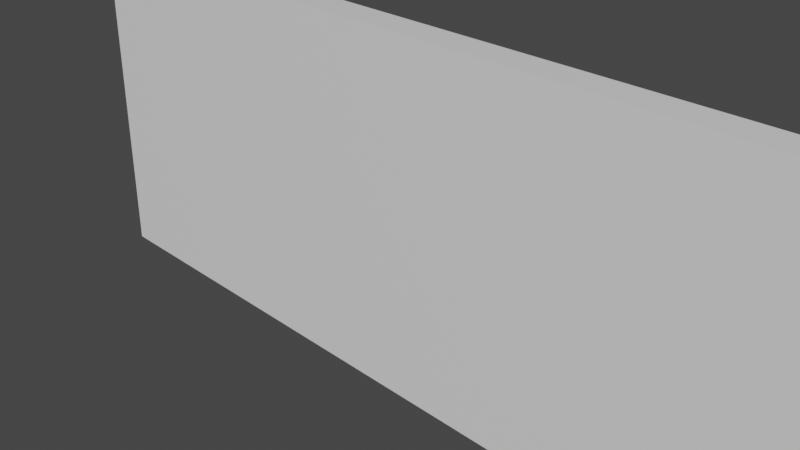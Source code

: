 # Source: vents.blend  (saved by Blender 2.80.47; exported with 4.5.12 LTS)
import bpy
from mathutils import Matrix  # noqa: F401  (used for matrix-valued properties, if any)

bpy.ops.wm.read_factory_settings(use_empty=True)
scene = bpy.context.scene
scene.name = 'Scene'

# ---- collections
col_collection = bpy.data.collections.new('Collection'); scene.collection.children.link(col_collection)

# ---- materials (node trees are filled in below, after node groups)
mat_material = bpy.data.materials.new('Material')
mat_material.alpha_threshold = 0.0
mat_material.use_transparent_shadow = False
mat_material.roughness = 0.5
mat_material.line_color = (0.0, 0.0, 0.0, 1.0)
mat_material_001 = bpy.data.materials.new('Material.001')
mat_material_001.use_transparent_shadow = False
mat_material_001.roughness = 0.25

# ---- node groups
ng_auto_smooth = bpy.data.node_groups.new('Auto Smooth', 'GeometryNodeTree')
_s = ng_auto_smooth.interface.new_socket(name='Geometry', in_out='OUTPUT', socket_type='NodeSocketGeometry')
_s = ng_auto_smooth.interface.new_socket(name='Geometry', in_out='INPUT', socket_type='NodeSocketGeometry')
_s = ng_auto_smooth.interface.new_socket(name='Angle', in_out='INPUT', socket_type='NodeSocketFloat')
_s.subtype = 'ANGLE'
_s.min_value = 0.0
_s.max_value = 3.142
ng_auto_smooth.is_modifier = True
_N = ng_auto_smooth.nodes; _L = ng_auto_smooth.links
n0 = _N.new('NodeGroupOutput'); n0.name = 'Group Output'; n0.location = (480, -100)
n1 = _N.new('NodeGroupInput'); n1.name = 'Group Input'; n1.location = (-420, -300)
n2 = _N.new('NodeGroupInput'); n2.name = 'Group Input.001'; n2.location = (-60, -100)
n3 = _N.new('GeometryNodeSetShadeSmooth'); n3.name = 'Set Shade Smooth'; n3.location = (120, -100)
n3.domain = 'EDGE'
n4 = _N.new('GeometryNodeSetShadeSmooth'); n4.name = 'Set Shade Smooth.001'; n4.location = (300, -100)
n5 = _N.new('GeometryNodeInputMeshEdgeAngle'); n5.name = 'Edge Angle'; n5.location = (-420, -220)
n6 = _N.new('GeometryNodeInputEdgeSmooth'); n6.name = 'Is Edge Smooth'; n6.location = (-60, -160)
n7 = _N.new('GeometryNodeInputShadeSmooth'); n7.name = 'Is Face Smooth'; n7.location = (-240, -340)
n8 = _N.new('FunctionNodeBooleanMath'); n8.name = 'Boolean Math'; n8.location = (-60, -220)
n9 = _N.new('FunctionNodeCompare'); n9.name = 'Compare'; n9.location = (-240, -180)
n9.operation = 'LESS_EQUAL'
_L.new(n5.outputs[0], n9.inputs[0])
_L.new(n4.outputs[0], n0.inputs[0])
_L.new(n1.outputs[1], n9.inputs[1])
_L.new(n9.outputs[0], n8.inputs[0])
_L.new(n7.outputs[0], n8.inputs[1])
_L.new(n2.outputs[0], n3.inputs[0])
_L.new(n6.outputs[0], n3.inputs[1])
_L.new(n3.outputs[0], n4.inputs[0])
_L.new(n8.outputs[0], n3.inputs[2])
n0.is_active_output = True

# ---- material node trees
mat_material.use_nodes = True; mat_material.node_tree.nodes.clear()
_N = mat_material.node_tree.nodes; _L = mat_material.node_tree.links
n0 = _N.new('ShaderNodeOutputMaterial'); n0.name = 'Material Output'; n0.location = (300, 300)
n1 = _N.new('ShaderNodeBsdfPrincipled'); n1.name = 'Principled BSDF'; n1.location = (10, 300)
n1.distribution = 'GGX'
n1.subsurface_method = 'BURLEY'
n1.inputs[3].default_value = 1.45
_L.new(n1.outputs[0], n0.inputs[0])
n0.is_active_output = True
mat_material_001.use_nodes = True; mat_material_001.node_tree.nodes.clear()
_N = mat_material_001.node_tree.nodes; _L = mat_material_001.node_tree.links
n0 = _N.new('ShaderNodeOutputMaterial'); n0.name = 'Material Output'; n0.location = (300, 300)
n1 = _N.new('ShaderNodeBsdfPrincipled'); n1.name = 'Principled BSDF'; n1.location = (10, 300)
n1.distribution = 'GGX'
n1.subsurface_method = 'BURLEY'
n1.inputs[0].default_value = (0.0, 0.0, 0.0, 1.0)
n1.inputs[2].default_value = 1.0
n1.inputs[3].default_value = 1.45
_L.new(n1.outputs[0], n0.inputs[0])
n0.is_active_output = True

# ---- world
world_world = bpy.data.worlds.new('World'); scene.world = world_world
world_world.use_nodes = True; world_world.node_tree.nodes.clear()
_N = world_world.node_tree.nodes; _L = world_world.node_tree.links
n0 = _N.new('ShaderNodeOutputWorld'); n0.name = 'World Output'; n0.location = (300, 300)
n1 = _N.new('ShaderNodeBackground'); n1.name = 'Background'; n1.location = (10, 300)
n1.inputs[0].default_value = (0.05088, 0.05088, 0.05088, 1.0)
_L.new(n1.outputs[0], n0.inputs[0])
n0.is_active_output = True
world_world.color = (0.05088, 0.05088, 0.05088)
world_world.use_sun_shadow = False
world_world.sun_shadow_jitter_overblur = 0.0

# ---- cameras
cam_camera = bpy.data.cameras.new('Camera')
cam_camera.clip_end = 100.0
cam_camera.ortho_scale = 7.314
cam_camera.dof.focus_distance = 0.0
cam_camera.dof.aperture_fstop = 128.0
cam_camera_001 = bpy.data.cameras.new('Camera.001')
cam_camera_001.clip_end = 100.0
cam_camera_001.ortho_scale = 7.314
cam_camera_001.dof.focus_distance = 0.0
cam_camera_001.dof.aperture_fstop = 128.0

# ---- lights
light_light = bpy.data.lights.new('Light', 'POINT')
light_light.transmission_factor = 0.0
light_light.cutoff_distance = 30.0
light_light.energy = 1000.0
light_light.shadow_buffer_clip_start = 1.001
light_light.shadow_soft_size = 0.1
light_light.shadow_maximum_resolution = 0.006
light_light.use_absolute_resolution = True
light_light_001 = bpy.data.lights.new('Light.001', 'POINT')
light_light_001.transmission_factor = 0.0
light_light_001.cutoff_distance = 30.0
light_light_001.energy = 1000.0
light_light_001.shadow_buffer_clip_start = 1.001
light_light_001.shadow_soft_size = 0.1
light_light_001.shadow_maximum_resolution = 0.006
light_light_001.use_absolute_resolution = True

# ---- meshes
me_cube = bpy.data.meshes.new('Cube')
me_cube.from_pydata([(5.0, -0.1575, 2.0), (5.0, -0.1575, -2.0), (5.0, 0.2225, 2.0), (5.0, 0.2225, -2.0), (-5.0, -0.1575, 2.0), (-5.0, -0.1575, -2.0), (-5.0, 0.2225, 2.0), (-5.0, 0.2225, -2.0), (4.75, 0.2225, 1.9), (4.75, 0.2225, -1.9), (-4.75, 0.2225, 1.9), (-4.75, 0.2225, -1.9), (-4.75, 0.3433, -1.899), (-4.75, 0.3433, 1.901), (4.75, 0.3433, 1.901), (4.75, 0.3433, -1.899)], [], [(0, 2, 6, 4), (6, 2, 8, 10), (7, 5, 4, 6), (5, 7, 3, 1), (1, 3, 2, 0), (5, 1, 0, 4), (10, 8, 14, 13), (6, 10, 11, 7), (3, 9, 8, 2), (3, 7, 11, 9), (15, 12, 13, 14), (11, 10, 13, 12), (9, 11, 12, 15), (8, 9, 15, 14)])
_uv = me_cube.uv_layers.new(name='UVMap')
_uv.uv.foreach_set('vector', [0.9241, 0.0, 0.953, 0.0, 0.953, 0.8474, 0.9241, 0.8474, 0.607, 0.0, 0.607, 0.8474, 0.5994, 0.8263, 0.5994, 0.02117, 0.9818, 0.339, 0.953, 0.339, 0.953, 0.0, 0.9818, 0.0, 0.9241, 0.8474, 0.8953, 0.8474, 0.8953, 0.0, 0.9241, 0.0, 0.953, 0.339, 0.9818, 0.339, 0.9818, 0.678, 0.953, 0.678, 1.357e-07, 0.8474, 0.0, 0.0, 0.3035, 0.0, 0.3035, 0.8474, 0.9909, 0.8051, 0.9909, 0.0, 1.0, 0.0, 1.0, 0.8051, 0.607, 0.0, 0.5994, 0.02117, 0.3111, 0.02117, 0.3035, 0.0, 0.3035, 0.8474, 0.3111, 0.8263, 0.5994, 0.8263, 0.607, 0.8474, 0.3035, 0.8474, 0.3035, 0.0, 0.3111, 0.02117, 0.3111, 0.8263, 0.8953, 0.0, 0.8953, 0.8051, 0.607, 0.8051, 0.607, 0.0, 0.953, 1.0, 0.953, 0.678, 0.9621, 0.678, 0.9621, 1.0, 0.9909, 0.0, 0.9909, 0.8051, 0.9818, 0.8051, 0.9818, 0.0, 0.9621, 1.0, 0.9621, 0.678, 0.9712, 0.678, 0.9712, 1.0])
me_cube.materials.append(mat_material)
me_cube.materials.append(mat_material_001)
me_cube.use_remesh_preserve_volume = False
me_cube.use_remesh_preserve_attributes = False
me_cube.use_mirror_vertex_groups = False
me_cube.update()
me_cube_001 = bpy.data.meshes.new('Cube.001')
me_cube_001.from_pydata([(-1.0, 0.5972, 0.04586), (-1.0, 0.5972, -0.04586), (-1.0, 0.2072, 0.04586), (-1.0, 0.2072, -0.04586), (1.0, 0.5972, 0.04586), (1.0, 0.5972, -0.04586), (1.0, 0.2072, 0.04586), (1.0, 0.2072, -0.04586)], [], [(0, 1, 3, 2), (2, 3, 7, 6), (6, 7, 5, 4), (4, 5, 1, 0), (2, 6, 4, 0), (7, 3, 1, 5)])
me_cube_001.polygons.foreach_set('use_smooth', [True] * 6)
_uv = me_cube_001.uv_layers.new(name='UVMap')
_uv.uv.foreach_set('vector', [0.375, 0.0, 0.625, 0.0, 0.625, 0.25, 0.375, 0.25, 0.375, 0.25, 0.625, 0.25, 0.625, 0.5, 0.375, 0.5, 0.375, 0.5, 0.625, 0.5, 0.625, 0.75, 0.375, 0.75, 0.375, 0.75, 0.625, 0.75, 0.625, 1.0, 0.375, 1.0, 0.125, 0.5, 0.375, 0.5, 0.375, 0.75, 0.125, 0.75, 0.625, 0.5, 0.875, 0.5, 0.875, 0.75, 0.625, 0.75])
me_cube_001.use_remesh_preserve_volume = False
me_cube_001.use_remesh_preserve_attributes = False
me_cube_001.use_mirror_vertex_groups = False
me_cube_001.update()
me_cube_003 = bpy.data.meshes.new('Cube.003')
me_cube_003.from_pydata([(-1.0, 0.5972, 0.04586), (-1.0, 0.5972, -0.04586), (-1.0, 0.2072, 0.04586), (-1.0, 0.2072, -0.04586), (1.0, 0.5972, 0.04586), (1.0, 0.5972, -0.04586), (1.0, 0.2072, 0.04586), (1.0, 0.2072, -0.04586)], [], [(0, 1, 3, 2), (2, 3, 7, 6), (6, 7, 5, 4), (4, 5, 1, 0), (2, 6, 4, 0), (7, 3, 1, 5)])
me_cube_003.polygons.foreach_set('use_smooth', [True] * 6)
_uv = me_cube_003.uv_layers.new(name='UVMap')
_uv.uv.foreach_set('vector', [0.375, 0.0, 0.625, 0.0, 0.625, 0.25, 0.375, 0.25, 0.375, 0.25, 0.625, 0.25, 0.625, 0.5, 0.375, 0.5, 0.375, 0.5, 0.625, 0.5, 0.625, 0.75, 0.375, 0.75, 0.375, 0.75, 0.625, 0.75, 0.625, 1.0, 0.375, 1.0, 0.125, 0.5, 0.375, 0.5, 0.375, 0.75, 0.125, 0.75, 0.625, 0.5, 0.875, 0.5, 0.875, 0.75, 0.625, 0.75])
me_cube_003.use_remesh_preserve_volume = False
me_cube_003.use_remesh_preserve_attributes = False
me_cube_003.use_mirror_vertex_groups = False
me_cube_003.update()
me_cube_004 = bpy.data.meshes.new('Cube.004')
me_cube_004.from_pydata([(-1.0, 0.5972, 0.04586), (-1.0, 0.5972, -0.04586), (-1.0, 0.2072, 0.04586), (-1.0, 0.2072, -0.04586), (1.0, 0.5972, 0.04586), (1.0, 0.5972, -0.04586), (1.0, 0.2072, 0.04586), (1.0, 0.2072, -0.04586)], [], [(0, 1, 3, 2), (2, 3, 7, 6), (6, 7, 5, 4), (4, 5, 1, 0), (2, 6, 4, 0), (7, 3, 1, 5)])
me_cube_004.polygons.foreach_set('use_smooth', [True] * 6)
_uv = me_cube_004.uv_layers.new(name='UVMap')
_uv.uv.foreach_set('vector', [0.375, 0.0, 0.625, 0.0, 0.625, 0.25, 0.375, 0.25, 0.375, 0.25, 0.625, 0.25, 0.625, 0.5, 0.375, 0.5, 0.375, 0.5, 0.625, 0.5, 0.625, 0.75, 0.375, 0.75, 0.375, 0.75, 0.625, 0.75, 0.625, 1.0, 0.375, 1.0, 0.125, 0.5, 0.375, 0.5, 0.375, 0.75, 0.125, 0.75, 0.625, 0.5, 0.875, 0.5, 0.875, 0.75, 0.625, 0.75])
me_cube_004.use_remesh_preserve_volume = False
me_cube_004.use_remesh_preserve_attributes = False
me_cube_004.use_mirror_vertex_groups = False
me_cube_004.update()
me_circle = bpy.data.meshes.new('Circle')
me_circle.from_pydata([(0.0, 1.0, 0.2727), (-0.1951, 0.9808, 0.2727), (-0.3827, 0.9239, 0.2727), (-0.5556, 0.8315, 0.2727), (-0.7071, 0.7071, 0.2727), (-0.8315, 0.5556, 0.2727), (-0.9239, 0.3827, 0.2727), (-0.9808, 0.1951, 0.2727), (-1.0, 8.742e-08, 0.2727), (-0.9808, -0.1951, 0.2727), (-0.9239, -0.3827, 0.2727), (-0.8315, -0.5556, 0.2727), (-0.7071, -0.7071, 0.2727), (-0.5556, -0.8315, 0.2727), (-0.3827, -0.9239, 0.2727), (-0.1951, -0.9808, 0.2727), (3.258e-07, -1.0, 0.2727), (0.1951, -0.9808, 0.2727), (0.3827, -0.9239, 0.2727), (0.5556, -0.8315, 0.2727), (0.7071, -0.7071, 0.2727), (0.8315, -0.5556, 0.2727), (0.9239, -0.3827, 0.2727), (0.9808, -0.1951, 0.2727), (1.0, 9.775e-07, 0.2727), (0.9808, 0.1951, 0.2727), (0.9239, 0.3827, 0.2727), (0.8315, 0.5556, 0.2727), (0.7071, 0.7071, 0.2727), (0.5556, 0.8315, 0.2727), (0.3827, 0.9239, 0.2727), (0.1951, 0.9808, 0.2727), (-0.1951, 0.9808, 0.02437), (0.0, 1.0, 0.02437), (-0.3827, 0.9239, 0.02437), (-0.5556, 0.8315, 0.02437), (-0.7071, 0.7071, 0.02437), (-0.8315, 0.5556, 0.02437), (-0.9239, 0.3827, 0.02437), (-0.9808, 0.1951, 0.02437), (-1.0, 1.03e-07, 0.02437), (-0.9808, -0.1951, 0.02437), (-0.9239, -0.3827, 0.02437), (-0.8315, -0.5556, 0.02437), (-0.7071, -0.7071, 0.02437), (-0.5556, -0.8315, 0.02437), (-0.3827, -0.9239, 0.02437), (-0.1951, -0.9808, 0.02437), (3.258e-07, -1.0, 0.02437), (0.1951, -0.9808, 0.02437), (0.3827, -0.9239, 0.02437), (0.5556, -0.8315, 0.02437), (0.7071, -0.7071, 0.02437), (0.8315, -0.5556, 0.02437), (0.9239, -0.3827, 0.02437), (0.9808, -0.1951, 0.02437), (1.0, 9.931e-07, 0.02437), (0.9808, 0.1951, 0.02437), (0.9239, 0.3827, 0.02437), (0.8315, 0.5556, 0.02437), (0.7071, 0.7071, 0.02437), (0.5556, 0.8315, 0.02437), (0.3827, 0.9239, 0.02437), (0.1951, 0.9808, 0.02437)], [], [(1, 2, 3, 4, 5, 6, 7, 8, 9, 10, 11, 12, 13, 14, 15, 16, 17, 18, 19, 20, 21, 22, 23, 24, 25, 26, 27, 28, 29, 30, 31, 0), (32, 33, 63, 62, 61, 60, 59, 58, 57, 56, 55, 54, 53, 52, 51, 50, 49, 48, 47, 46, 45, 44, 43, 42, 41, 40, 39, 38, 37, 36, 35, 34), (18, 50, 51, 19), (5, 37, 38, 6), (19, 51, 52, 20), (6, 38, 39, 7), (20, 52, 53, 21), (7, 39, 40, 8), (21, 53, 54, 22), (8, 40, 41, 9), (22, 54, 55, 23), (9, 41, 42, 10), (23, 55, 56, 24), (10, 42, 43, 11), (24, 56, 57, 25), (11, 43, 44, 12), (25, 57, 58, 26), (12, 44, 45, 13), (26, 58, 59, 27), (13, 45, 46, 14), (0, 33, 32, 1), (27, 59, 60, 28), (14, 46, 47, 15), (1, 32, 34, 2), (28, 60, 61, 29), (15, 47, 48, 16), (2, 34, 35, 3), (29, 61, 62, 30), (16, 48, 49, 17), (3, 35, 36, 4), (30, 62, 63, 31), (17, 49, 50, 18), (4, 36, 37, 5), (31, 63, 33, 0)])
me_circle.polygons.foreach_set('use_smooth', [True] * 34)
_uv = me_circle.uv_layers.new(name='UVMap')
_uv.uv.foreach_set('vector', [0.0, 0.0, 0.0, 0.0, 0.0, 0.0, 0.0, 0.0, 0.0, 0.0, 0.0, 0.0, 0.0, 0.0, 0.0, 0.0, 0.0, 0.0, 0.0, 0.0, 0.0, 0.0, 0.0, 0.0, 0.0, 0.0, 0.0, 0.0, 0.0, 0.0, 0.0, 0.0, 0.0, 0.0, 0.0, 0.0, 0.0, 0.0, 0.0, 0.0, 0.0, 0.0, 0.0, 0.0, 0.0, 0.0, 0.0, 0.0, 0.0, 0.0, 0.0, 0.0, 0.0, 0.0, 0.0, 0.0, 0.0, 0.0, 0.0, 0.0, 0.0, 0.0, 0.0, 0.0, 0.0, 0.0, 0.0, 0.0, 0.0, 0.0, 0.0, 0.0, 0.0, 0.0, 0.0, 0.0, 0.0, 0.0, 0.0, 0.0, 0.0, 0.0, 0.0, 0.0, 0.0, 0.0, 0.0, 0.0, 0.0, 0.0, 0.0, 0.0, 0.0, 0.0, 0.0, 0.0, 0.0, 0.0, 0.0, 0.0, 0.0, 0.0, 0.0, 0.0, 0.0, 0.0, 0.0, 0.0, 0.0, 0.0, 0.0, 0.0, 0.0, 0.0, 0.0, 0.0, 0.0, 0.0, 0.0, 0.0, 0.0, 0.0, 0.0, 0.0, 0.0, 0.0, 0.0, 0.0, 0.0, 0.0, 0.0, 0.0, 0.0, 0.0, 0.0, 0.0, 0.0, 0.0, 0.0, 0.0, 0.0, 0.0, 0.0, 0.0, 0.0, 0.0, 0.0, 0.0, 0.0, 0.0, 0.0, 0.0, 0.0, 0.0, 0.0, 0.0, 0.0, 0.0, 0.0, 0.0, 0.0, 0.0, 0.0, 0.0, 0.0, 0.0, 0.0, 0.0, 0.0, 0.0, 0.0, 0.0, 0.0, 0.0, 0.0, 0.0, 0.0, 0.0, 0.0, 0.0, 0.0, 0.0, 0.0, 0.0, 0.0, 0.0, 0.0, 0.0, 0.0, 0.0, 0.0, 0.0, 0.0, 0.0, 0.0, 0.0, 0.0, 0.0, 0.0, 0.0, 0.0, 0.0, 0.0, 0.0, 0.0, 0.0, 0.0, 0.0, 0.0, 0.0, 0.0, 0.0, 0.0, 0.0, 0.0, 0.0, 0.0, 0.0, 0.0, 0.0, 0.0, 0.0, 0.0, 0.0, 0.0, 0.0, 0.0, 0.0, 0.0, 0.0, 0.0, 0.0, 0.0, 0.0, 0.0, 0.0, 0.0, 0.0, 0.0, 0.0, 0.0, 0.0, 0.0, 0.0, 0.0, 0.0, 0.0, 0.0, 0.0, 0.0, 0.0, 0.0, 0.0, 0.0, 0.0, 0.0, 0.0, 0.0, 0.0, 0.0, 0.0, 0.0, 0.0, 0.0, 0.0, 0.0, 0.0, 0.0, 0.0, 0.0, 0.0, 0.0, 0.0, 0.0, 0.0, 0.0, 0.0, 0.0, 0.0, 0.0, 0.0, 0.0, 0.0, 0.0, 0.0, 0.0, 0.0, 0.0, 0.0, 0.0, 0.0, 0.0, 0.0, 0.0, 0.0, 0.0, 0.0, 0.0, 0.0, 0.0, 0.0, 0.0, 0.0, 0.0, 0.0, 0.0, 0.0, 0.0, 0.0, 0.0, 0.0, 0.0, 0.0, 0.0, 0.0, 0.0, 0.0, 0.0, 0.0, 0.0, 0.0, 0.0, 0.0, 0.0, 0.0, 0.0, 0.0, 0.0, 0.0, 0.0, 0.0, 0.0, 0.0, 0.0, 0.0, 0.0, 0.0, 0.0, 0.0, 0.0, 0.0, 0.0, 0.0, 0.0, 0.0, 0.0, 0.0, 0.0, 0.0, 0.0, 0.0, 0.0, 0.0, 0.0, 0.0, 0.0, 0.0, 0.0, 0.0, 0.0, 0.0, 0.0, 0.0, 0.0, 0.0, 0.0, 0.0, 0.0, 0.0, 0.0, 0.0, 0.0, 0.0, 0.0, 0.0, 0.0, 0.0, 0.0, 0.0, 0.0, 0.0, 0.0, 0.0, 0.0])
me_circle.use_remesh_preserve_volume = False
me_circle.use_remesh_preserve_attributes = False
me_circle.use_mirror_vertex_groups = False
me_circle.update()
me_circle_001 = bpy.data.meshes.new('Circle.001')
me_circle_001.from_pydata([(0.0, 1.0, 0.2727), (-0.1951, 0.9808, 0.2727), (-0.3827, 0.9239, 0.2727), (-0.5556, 0.8315, 0.2727), (-0.7071, 0.7071, 0.2727), (-0.8315, 0.5556, 0.2727), (-0.9239, 0.3827, 0.2727), (-0.9808, 0.1951, 0.2727), (-1.0, 8.742e-08, 0.2727), (-0.9808, -0.1951, 0.2727), (-0.9239, -0.3827, 0.2727), (-0.8315, -0.5556, 0.2727), (-0.7071, -0.7071, 0.2727), (-0.5556, -0.8315, 0.2727), (-0.3827, -0.9239, 0.2727), (-0.1951, -0.9808, 0.2727), (3.258e-07, -1.0, 0.2727), (0.1951, -0.9808, 0.2727), (0.3827, -0.9239, 0.2727), (0.5556, -0.8315, 0.2727), (0.7071, -0.7071, 0.2727), (0.8315, -0.5556, 0.2727), (0.9239, -0.3827, 0.2727), (0.9808, -0.1951, 0.2727), (1.0, 9.775e-07, 0.2727), (0.9808, 0.1951, 0.2727), (0.9239, 0.3827, 0.2727), (0.8315, 0.5556, 0.2727), (0.7071, 0.7071, 0.2727), (0.5556, 0.8315, 0.2727), (0.3827, 0.9239, 0.2727), (0.1951, 0.9808, 0.2727), (-0.1951, 0.9808, 0.02437), (0.0, 1.0, 0.02437), (-0.3827, 0.9239, 0.02437), (-0.5556, 0.8315, 0.02437), (-0.7071, 0.7071, 0.02437), (-0.8315, 0.5556, 0.02437), (-0.9239, 0.3827, 0.02437), (-0.9808, 0.1951, 0.02437), (-1.0, 1.03e-07, 0.02437), (-0.9808, -0.1951, 0.02437), (-0.9239, -0.3827, 0.02437), (-0.8315, -0.5556, 0.02437), (-0.7071, -0.7071, 0.02437), (-0.5556, -0.8315, 0.02437), (-0.3827, -0.9239, 0.02437), (-0.1951, -0.9808, 0.02437), (3.258e-07, -1.0, 0.02437), (0.1951, -0.9808, 0.02437), (0.3827, -0.9239, 0.02437), (0.5556, -0.8315, 0.02437), (0.7071, -0.7071, 0.02437), (0.8315, -0.5556, 0.02437), (0.9239, -0.3827, 0.02437), (0.9808, -0.1951, 0.02437), (1.0, 9.931e-07, 0.02437), (0.9808, 0.1951, 0.02437), (0.9239, 0.3827, 0.02437), (0.8315, 0.5556, 0.02437), (0.7071, 0.7071, 0.02437), (0.5556, 0.8315, 0.02437), (0.3827, 0.9239, 0.02437), (0.1951, 0.9808, 0.02437)], [], [(1, 2, 3, 4, 5, 6, 7, 8, 9, 10, 11, 12, 13, 14, 15, 16, 17, 18, 19, 20, 21, 22, 23, 24, 25, 26, 27, 28, 29, 30, 31, 0), (32, 33, 63, 62, 61, 60, 59, 58, 57, 56, 55, 54, 53, 52, 51, 50, 49, 48, 47, 46, 45, 44, 43, 42, 41, 40, 39, 38, 37, 36, 35, 34), (18, 50, 51, 19), (5, 37, 38, 6), (19, 51, 52, 20), (6, 38, 39, 7), (20, 52, 53, 21), (7, 39, 40, 8), (21, 53, 54, 22), (8, 40, 41, 9), (22, 54, 55, 23), (9, 41, 42, 10), (23, 55, 56, 24), (10, 42, 43, 11), (24, 56, 57, 25), (11, 43, 44, 12), (25, 57, 58, 26), (12, 44, 45, 13), (26, 58, 59, 27), (13, 45, 46, 14), (0, 33, 32, 1), (27, 59, 60, 28), (14, 46, 47, 15), (1, 32, 34, 2), (28, 60, 61, 29), (15, 47, 48, 16), (2, 34, 35, 3), (29, 61, 62, 30), (16, 48, 49, 17), (3, 35, 36, 4), (30, 62, 63, 31), (17, 49, 50, 18), (4, 36, 37, 5), (31, 63, 33, 0)])
me_circle_001.polygons.foreach_set('use_smooth', [True] * 34)
_uv = me_circle_001.uv_layers.new(name='UVMap')
_uv.uv.foreach_set('vector', [0.0, 0.0, 0.0, 0.0, 0.0, 0.0, 0.0, 0.0, 0.0, 0.0, 0.0, 0.0, 0.0, 0.0, 0.0, 0.0, 0.0, 0.0, 0.0, 0.0, 0.0, 0.0, 0.0, 0.0, 0.0, 0.0, 0.0, 0.0, 0.0, 0.0, 0.0, 0.0, 0.0, 0.0, 0.0, 0.0, 0.0, 0.0, 0.0, 0.0, 0.0, 0.0, 0.0, 0.0, 0.0, 0.0, 0.0, 0.0, 0.0, 0.0, 0.0, 0.0, 0.0, 0.0, 0.0, 0.0, 0.0, 0.0, 0.0, 0.0, 0.0, 0.0, 0.0, 0.0, 0.0, 0.0, 0.0, 0.0, 0.0, 0.0, 0.0, 0.0, 0.0, 0.0, 0.0, 0.0, 0.0, 0.0, 0.0, 0.0, 0.0, 0.0, 0.0, 0.0, 0.0, 0.0, 0.0, 0.0, 0.0, 0.0, 0.0, 0.0, 0.0, 0.0, 0.0, 0.0, 0.0, 0.0, 0.0, 0.0, 0.0, 0.0, 0.0, 0.0, 0.0, 0.0, 0.0, 0.0, 0.0, 0.0, 0.0, 0.0, 0.0, 0.0, 0.0, 0.0, 0.0, 0.0, 0.0, 0.0, 0.0, 0.0, 0.0, 0.0, 0.0, 0.0, 0.0, 0.0, 0.0, 0.0, 0.0, 0.0, 0.0, 0.0, 0.0, 0.0, 0.0, 0.0, 0.0, 0.0, 0.0, 0.0, 0.0, 0.0, 0.0, 0.0, 0.0, 0.0, 0.0, 0.0, 0.0, 0.0, 0.0, 0.0, 0.0, 0.0, 0.0, 0.0, 0.0, 0.0, 0.0, 0.0, 0.0, 0.0, 0.0, 0.0, 0.0, 0.0, 0.0, 0.0, 0.0, 0.0, 0.0, 0.0, 0.0, 0.0, 0.0, 0.0, 0.0, 0.0, 0.0, 0.0, 0.0, 0.0, 0.0, 0.0, 0.0, 0.0, 0.0, 0.0, 0.0, 0.0, 0.0, 0.0, 0.0, 0.0, 0.0, 0.0, 0.0, 0.0, 0.0, 0.0, 0.0, 0.0, 0.0, 0.0, 0.0, 0.0, 0.0, 0.0, 0.0, 0.0, 0.0, 0.0, 0.0, 0.0, 0.0, 0.0, 0.0, 0.0, 0.0, 0.0, 0.0, 0.0, 0.0, 0.0, 0.0, 0.0, 0.0, 0.0, 0.0, 0.0, 0.0, 0.0, 0.0, 0.0, 0.0, 0.0, 0.0, 0.0, 0.0, 0.0, 0.0, 0.0, 0.0, 0.0, 0.0, 0.0, 0.0, 0.0, 0.0, 0.0, 0.0, 0.0, 0.0, 0.0, 0.0, 0.0, 0.0, 0.0, 0.0, 0.0, 0.0, 0.0, 0.0, 0.0, 0.0, 0.0, 0.0, 0.0, 0.0, 0.0, 0.0, 0.0, 0.0, 0.0, 0.0, 0.0, 0.0, 0.0, 0.0, 0.0, 0.0, 0.0, 0.0, 0.0, 0.0, 0.0, 0.0, 0.0, 0.0, 0.0, 0.0, 0.0, 0.0, 0.0, 0.0, 0.0, 0.0, 0.0, 0.0, 0.0, 0.0, 0.0, 0.0, 0.0, 0.0, 0.0, 0.0, 0.0, 0.0, 0.0, 0.0, 0.0, 0.0, 0.0, 0.0, 0.0, 0.0, 0.0, 0.0, 0.0, 0.0, 0.0, 0.0, 0.0, 0.0, 0.0, 0.0, 0.0, 0.0, 0.0, 0.0, 0.0, 0.0, 0.0, 0.0, 0.0, 0.0, 0.0, 0.0, 0.0, 0.0, 0.0, 0.0, 0.0, 0.0, 0.0, 0.0, 0.0, 0.0, 0.0, 0.0, 0.0, 0.0, 0.0, 0.0, 0.0, 0.0, 0.0, 0.0, 0.0, 0.0, 0.0, 0.0, 0.0, 0.0, 0.0, 0.0, 0.0, 0.0, 0.0, 0.0, 0.0, 0.0, 0.0, 0.0, 0.0, 0.0, 0.0, 0.0, 0.0, 0.0, 0.0])
me_circle_001.use_remesh_preserve_volume = False
me_circle_001.use_remesh_preserve_attributes = False
me_circle_001.use_mirror_vertex_groups = False
me_circle_001.update()
me_cube_008 = bpy.data.meshes.new('Cube.008')
me_cube_008.from_pydata([(-1.0, -1.0, 0.2572), (-1.0, -1.0, 2.257), (-1.0, 1.0, 0.2572), (-1.0, 1.0, 2.257), (1.0, -1.0, 0.2572), (1.0, -1.0, 2.257), (1.0, 1.0, 0.2572), (1.0, 1.0, 2.257), (6.0, 1.0, 2.257), (6.0, 1.0, 0.2572), (6.0, -1.0, 0.2572), (6.0, -1.0, 2.257), (-6.0, 1.0, 0.2572), (-6.0, -1.0, 0.2572), (-6.0, -1.0, 2.257), (-6.0, 1.0, 2.257), (-1.0, -1.0, 7.257), (-1.0, 1.0, 7.257), (1.0, 1.0, 7.257), (1.0, -1.0, 7.257), (-1.0, 1.0, -4.743), (-1.0, -1.0, -4.743), (1.0, 1.0, -4.743), (1.0, -1.0, -4.743)], [], [(1, 3, 15, 14), (2, 3, 7, 6), (7, 5, 11, 8), (4, 5, 1, 0), (4, 0, 21, 23), (5, 7, 18, 19), (9, 8, 11, 10), (6, 7, 8, 9), (5, 4, 10, 11), (4, 6, 9, 10), (13, 14, 15, 12), (2, 0, 13, 12), (3, 2, 12, 15), (0, 1, 14, 13), (18, 17, 16, 19), (3, 1, 16, 17), (1, 5, 19, 16), (7, 3, 17, 18), (20, 22, 23, 21), (2, 6, 22, 20), (0, 2, 20, 21), (6, 4, 23, 22)])
_uv = me_cube_008.uv_layers.new(name='UVMap')
_uv.uv.foreach_set('vector', [0.875, 0.75, 0.875, 0.5, 0.875, 0.5, 0.875, 0.75, 0.375, 0.25, 0.625, 0.25, 0.625, 0.5, 0.375, 0.5, 0.625, 0.5, 0.625, 0.75, 0.625, 0.75, 0.625, 0.5, 0.375, 0.75, 0.625, 0.75, 0.625, 1.0, 0.375, 1.0, 0.375, 0.75, 0.375, 1.0, 0.375, 1.0, 0.375, 0.75, 0.625, 0.75, 0.625, 0.5, 0.625, 0.5, 0.625, 0.75, 0.375, 0.5, 0.625, 0.5, 0.625, 0.75, 0.375, 0.75, 0.375, 0.5, 0.625, 0.5, 0.625, 0.5, 0.375, 0.5, 0.625, 0.75, 0.375, 0.75, 0.375, 0.75, 0.625, 0.75, 0.375, 0.75, 0.375, 0.5, 0.375, 0.5, 0.375, 0.75, 0.375, 0.0, 0.625, 0.0, 0.625, 0.25, 0.375, 0.25, 0.125, 0.5, 0.125, 0.75, 0.125, 0.75, 0.125, 0.5, 0.625, 0.25, 0.375, 0.25, 0.375, 0.25, 0.625, 0.25, 0.375, 1.0, 0.625, 1.0, 0.625, 1.0, 0.375, 1.0, 0.625, 0.5, 0.875, 0.5, 0.875, 0.75, 0.625, 0.75, 0.875, 0.5, 0.875, 0.75, 0.875, 0.75, 0.875, 0.5, 0.625, 1.0, 0.625, 0.75, 0.625, 0.75, 0.625, 1.0, 0.625, 0.5, 0.625, 0.25, 0.625, 0.25, 0.625, 0.5, 0.125, 0.5, 0.375, 0.5, 0.375, 0.75, 0.125, 0.75, 0.375, 0.25, 0.375, 0.5, 0.375, 0.5, 0.375, 0.25, 0.125, 0.75, 0.125, 0.5, 0.125, 0.5, 0.125, 0.75, 0.375, 0.5, 0.375, 0.75, 0.375, 0.75, 0.375, 0.5])
me_cube_008.use_remesh_preserve_volume = False
me_cube_008.use_remesh_preserve_attributes = False
me_cube_008.use_mirror_vertex_groups = False
me_cube_008.update()
me_cube_005 = bpy.data.meshes.new('Cube.005')
me_cube_005.from_pydata([(-1.0, 0.8554, -1.0), (-1.0, 0.8554, 1.0), (1.0, 0.8554, -1.0), (1.0, 0.8554, 1.0)], [], [(0, 1, 3, 2)])
me_cube_005.polygons.foreach_set('material_index', [1])
_uv = me_cube_005.uv_layers.new(name='UVMap')
_uv.uv.foreach_set('vector', [0.375, 0.25, 0.625, 0.25, 0.625, 0.5, 0.375, 0.5])
me_cube_005.materials.append(mat_material)
me_cube_005.materials.append(mat_material_001)
me_cube_005.use_remesh_preserve_volume = False
me_cube_005.use_remesh_preserve_attributes = False
me_cube_005.use_mirror_vertex_groups = False
me_cube_005.update()

# ---- objects
ob_frame = bpy.data.objects.new('Frame', me_cube)
ob_light = bpy.data.objects.new('Light', light_light)
ob_camera = bpy.data.objects.new('Camera', cam_camera)
ob_ventholes = bpy.data.objects.new('VentHoles', me_cube_001)
ob_ventholes_001 = bpy.data.objects.new('VentHoles.001', me_cube_003)
ob_ventholes_002 = bpy.data.objects.new('VentHoles.002', me_cube_004)
ob_screw_base = bpy.data.objects.new('screw_base', me_circle)
ob_screw_final = bpy.data.objects.new('screw_final', me_circle_001)
ob_light_001 = bpy.data.objects.new('Light.001', light_light_001)
ob_camera_001 = bpy.data.objects.new('Camera.001', cam_camera_001)
ob_screw = bpy.data.objects.new('screw+', me_cube_008)
ob_inside_001 = bpy.data.objects.new('Inside.001', me_cube_005)

# ---- transforms, parenting, visibility, modifiers, constraints
ob_frame.location = (0.0, 0.0, 0.0)
ob_frame.lock_rotations_4d = False
ob_frame.empty_display_type = 'ARROWS'
ob_frame.lineart.crease_threshold = 0.0
_m = ob_frame.modifiers.new('Bevel', 'BEVEL')
_m.show_render = False
_m.width = 0.02
_m.width_pct = 0.02
_m.limit_method = 'NONE'
_m = ob_frame.modifiers.new('Boolean', 'BOOLEAN')
_m.object = ob_ventholes
_m.solver = 'FAST'
_m = ob_frame.modifiers.new('Boolean.002', 'BOOLEAN')
_m.object = ob_ventholes_001
_m.solver = 'FAST'
_m = ob_frame.modifiers.new('Boolean.003', 'BOOLEAN')
_m.object = ob_ventholes_002
_m.solver = 'FAST'
_m = ob_frame.modifiers.new('Boolean.004', 'BOOLEAN')
_m.object = ob_screw_base
_m.solver = 'FAST'
_m = ob_frame.modifiers.new('Boolean.005', 'BOOLEAN')
_m.object = ob_inside_001
_m.operation = 'UNION'
_m.solver = 'FAST'
_m = ob_frame.modifiers.new('Boolean.001', 'BOOLEAN')
_m.object = ob_screw_final
_m.operation = 'UNION'
_m.solver = 'FAST'
_m = ob_frame.modifiers.new('Auto Smooth', 'NODES')
_m.node_group = ng_auto_smooth
_gi = [s.identifier for s in ng_auto_smooth.interface.items_tree if s.item_type == 'SOCKET' and s.in_out == 'INPUT']
_m[_gi[1]] = 0.5236  # Angle
ob_light.location = (4.076, 1.005, 5.904)
ob_light.rotation_euler = (0.6503, 0.05522, 1.866)
ob_light.lock_rotations_4d = False
ob_light.empty_display_type = 'ARROWS'
ob_light.color = (0.0, 0.0, 0.0, 0.0)
ob_light.hide_render = True
ob_light.lineart.crease_threshold = 0.0
ob_camera.location = (7.359, -6.926, 4.958)
ob_camera.rotation_euler = (1.109, 0.0, 0.8149)
ob_camera.lock_rotations_4d = False
ob_camera.empty_display_type = 'ARROWS'
ob_camera.color = (0.0, 0.0, 0.0, 0.0)
ob_camera.hide_render = True
ob_camera.display_type = 'WIRE'
ob_camera.lineart.crease_threshold = 0.0
ob_ventholes.location = (0.0, -0.1952, -1.569)
ob_ventholes.scale = (1.3, 1.0, 1.0)
ob_ventholes.lock_rotations_4d = False
ob_ventholes.empty_display_type = 'ARROWS'
ob_ventholes.hide_render = True
ob_ventholes.lineart.crease_threshold = 0.0
_m = ob_ventholes.modifiers.new('Bevel', 'BEVEL')
_m.width = 0.02
_m.width_pct = 0.02
_m.segments = 2
_m.limit_method = 'NONE'
_m = ob_ventholes.modifiers.new('Array', 'ARRAY')
_m.count = 18
_m.fit_length = 1.7
_m.use_constant_offset = True
_m.constant_offset_displace = (0.0, 0.0, 0.0)
_m.relative_offset_displace = (0.0, 0.0, 2.0)
_m = ob_ventholes.modifiers.new('Auto Smooth', 'NODES')
_m.node_group = ng_auto_smooth
_gi = [s.identifier for s in ng_auto_smooth.interface.items_tree if s.item_type == 'SOCKET' and s.in_out == 'INPUT']
_m[_gi[1]] = 0.5236  # Angle
ob_ventholes_001.location = (2.3, -0.1952, -1.569)
ob_ventholes_001.scale = (0.899, 1.0, 1.0)
ob_ventholes_001.lock_rotations_4d = False
ob_ventholes_001.empty_display_type = 'ARROWS'
ob_ventholes_001.hide_render = True
ob_ventholes_001.lineart.crease_threshold = 0.0
_m = ob_ventholes_001.modifiers.new('Bevel', 'BEVEL')
_m.width = 0.02
_m.width_pct = 0.02
_m.segments = 2
_m.limit_method = 'NONE'
_m = ob_ventholes_001.modifiers.new('Array', 'ARRAY')
_m.count = 18
_m.fit_length = 1.7
_m.use_constant_offset = True
_m.constant_offset_displace = (0.0, 0.0, 0.0)
_m.relative_offset_displace = (0.0, 0.0, 2.0)
_m = ob_ventholes_001.modifiers.new('Mirror', 'MIRROR')
_m.mirror_object = ob_frame
_m = ob_ventholes_001.modifiers.new('Auto Smooth', 'NODES')
_m.node_group = ng_auto_smooth
_gi = [s.identifier for s in ng_auto_smooth.interface.items_tree if s.item_type == 'SOCKET' and s.in_out == 'INPUT']
_m[_gi[1]] = 0.5236  # Angle
ob_ventholes_002.location = (3.803, -0.1952, -1.569)
ob_ventholes_002.scale = (0.5024, 1.0, 1.0)
ob_ventholes_002.lock_rotations_4d = False
ob_ventholes_002.empty_display_type = 'ARROWS'
ob_ventholes_002.hide_render = True
ob_ventholes_002.lineart.crease_threshold = 0.0
_m = ob_ventholes_002.modifiers.new('Bevel', 'BEVEL')
_m.width = 0.02
_m.width_pct = 0.02
_m.segments = 2
_m.limit_method = 'NONE'
_m = ob_ventholes_002.modifiers.new('Array', 'ARRAY')
_m.count = 18
_m.fit_length = 1.7
_m.use_constant_offset = True
_m.constant_offset_displace = (0.0, 0.0, 0.0)
_m.relative_offset_displace = (0.0, 0.0, 2.0)
_m = ob_ventholes_002.modifiers.new('Mirror', 'MIRROR')
_m.mirror_object = ob_frame
_m = ob_ventholes_002.modifiers.new('Auto Smooth', 'NODES')
_m.node_group = ng_auto_smooth
_gi = [s.identifier for s in ng_auto_smooth.interface.items_tree if s.item_type == 'SOCKET' and s.in_out == 'INPUT']
_m[_gi[1]] = 0.5236  # Angle
ob_screw_base.location = (4.515, 0.3505, 0.0)
ob_screw_base.rotation_euler = (1.571, 0.0, 0.0)
ob_screw_base.scale = (0.08518, 0.08518, 0.08518)
ob_screw_base.hide_render = True
ob_screw_base.lineart.crease_threshold = 0.0
_m = ob_screw_base.modifiers.new('Mirror', 'MIRROR')
_m.mirror_object = ob_frame
_m = ob_screw_base.modifiers.new('Auto Smooth', 'NODES')
_m.node_group = ng_auto_smooth
_gi = [s.identifier for s in ng_auto_smooth.interface.items_tree if s.item_type == 'SOCKET' and s.in_out == 'INPUT']
_m[_gi[1]] = 0.5236  # Angle
ob_screw_final.location = (4.515, 0.3505, 0.0)
ob_screw_final.rotation_euler = (1.571, 0.0, 0.0)
ob_screw_final.scale = (0.07682, 0.07682, 0.07682)
ob_screw_final.lineart.crease_threshold = 0.0
_m = ob_screw_final.modifiers.new('Mirror', 'MIRROR')
_m.mirror_object = ob_frame
_m = ob_screw_final.modifiers.new('Boolean', 'BOOLEAN')
_m.object = ob_screw
_m.solver = 'FAST'
_m = ob_screw_final.modifiers.new('Auto Smooth', 'NODES')
_m.node_group = ng_auto_smooth
_gi = [s.identifier for s in ng_auto_smooth.interface.items_tree if s.item_type == 'SOCKET' and s.in_out == 'INPUT']
_m[_gi[1]] = 0.5236  # Angle
ob_light_001.location = (4.076, 1.005, 5.904)
ob_light_001.rotation_euler = (0.6503, 0.05522, 1.866)
ob_light_001.lock_rotations_4d = False
ob_light_001.empty_display_type = 'ARROWS'
ob_light_001.color = (0.0, 0.0, 0.0, 0.0)
ob_light_001.hide_render = True
ob_light_001.lineart.crease_threshold = 0.0
ob_camera_001.location = (7.359, -6.926, 4.958)
ob_camera_001.rotation_euler = (1.109, 0.0, 0.8149)
ob_camera_001.lock_rotations_4d = False
ob_camera_001.empty_display_type = 'ARROWS'
ob_camera_001.color = (0.0, 0.0, 0.0, 0.0)
ob_camera_001.hide_render = True
ob_camera_001.display_type = 'WIRE'
ob_camera_001.lineart.crease_threshold = 0.0
ob_screw.location = (4.527, 0.3704, 0.0)
ob_screw.rotation_euler = (-1.344e-07, -1.571, 0.0)
ob_screw.scale = (0.01024, 0.03126, 0.01)
ob_screw.hide_render = True
ob_screw.lineart.crease_threshold = 0.0
_m = ob_screw.modifiers.new('Mirror', 'MIRROR')
_m.mirror_object = ob_frame
ob_inside_001.location = (0.0, 0.09582, 0.0)
ob_inside_001.scale = (4.529, 0.1913, 1.694)
ob_inside_001.lock_rotations_4d = False
ob_inside_001.empty_display_type = 'ARROWS'
ob_inside_001.hide_render = True
ob_inside_001.lineart.crease_threshold = 0.0
_m = ob_inside_001.modifiers.new('Auto Smooth', 'NODES')
_m.node_group = ng_auto_smooth
_gi = [s.identifier for s in ng_auto_smooth.interface.items_tree if s.item_type == 'SOCKET' and s.in_out == 'INPUT']
_m[_gi[1]] = 0.5236  # Angle

# ---- collection membership
col_collection.objects.link(ob_frame)
col_collection.objects.link(ob_light)
col_collection.objects.link(ob_camera)
col_collection.objects.link(ob_ventholes)
col_collection.objects.link(ob_ventholes_001)
col_collection.objects.link(ob_ventholes_002)
col_collection.objects.link(ob_screw_base)
col_collection.objects.link(ob_screw_final)
col_collection.objects.link(ob_light_001)
col_collection.objects.link(ob_camera_001)
col_collection.objects.link(ob_screw)
col_collection.objects.link(ob_inside_001)

# ---- scene / render settings (as saved in the file)
scene.camera = ob_camera
scene.frame_start = 1; scene.frame_end = 250; scene.frame_set(106)
scene.render.engine = 'BLENDER_EEVEE_NEXT'
scene.cycles.use_denoising = False
scene.cycles.samples = 128
scene.cycles.sampling_pattern = 'TABULATED_SOBOL'
scene.cycles.use_adaptive_sampling = False
scene.cycles.use_light_tree = False
scene.view_settings.view_transform = 'Filmic'
bpy.context.view_layer.update()

# ---- added for rendering (the .blend has no usable light): sun
light_auto_sun = bpy.data.lights.new('AutoSun', 'SUN')
light_auto_sun.energy = 3.0
light_auto_sun.angle = 0.0523599
ob_auto_sun = bpy.data.objects.new('AutoSun', light_auto_sun)
scene.collection.objects.link(ob_auto_sun)
ob_auto_sun.rotation_euler = (0.872665, 0.174533, 0.523599)
bpy.context.view_layer.update()
